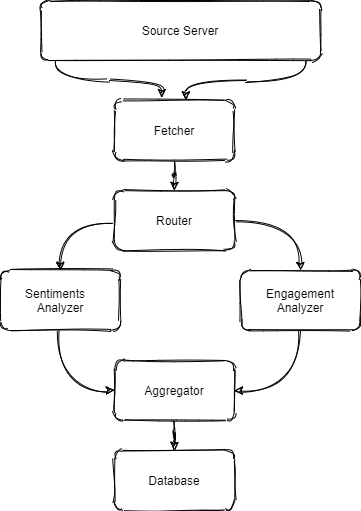

The diagram above was exported from draw.io. Its source (the exported page's mxGraphModel, read from the mxfile embedded in the PNG):
<mxGraphModel dx="2062" dy="1162" grid="1" gridSize="10" guides="1" tooltips="1" connect="1" arrows="1" fold="1" page="1" pageScale="1" pageWidth="827" pageHeight="1169" math="0" shadow="0">
  <root>
    <mxCell id="0" />
    <mxCell id="1" parent="0" />
    <mxCell id="iAMdCczF9vsJoQ_eVTS8-4" style="edgeStyle=orthogonalEdgeStyle;sketch=1;orthogonalLoop=1;jettySize=auto;html=1;shadow=0;curved=1;exitX=0.054;exitY=1.024;exitDx=0;exitDy=0;exitPerimeter=0;entryX=0.395;entryY=-0.048;entryDx=0;entryDy=0;entryPerimeter=0;" edge="1" parent="1" source="iAMdCczF9vsJoQ_eVTS8-1" target="iAMdCczF9vsJoQ_eVTS8-2">
      <mxGeometry relative="1" as="geometry" />
    </mxCell>
    <mxCell id="iAMdCczF9vsJoQ_eVTS8-5" style="edgeStyle=orthogonalEdgeStyle;curved=1;sketch=1;orthogonalLoop=1;jettySize=auto;html=1;shadow=0;exitX=0.948;exitY=1.005;exitDx=0;exitDy=0;exitPerimeter=0;entryX=0.595;entryY=-0.01;entryDx=0;entryDy=0;entryPerimeter=0;" edge="1" parent="1" source="iAMdCczF9vsJoQ_eVTS8-1" target="iAMdCczF9vsJoQ_eVTS8-2">
      <mxGeometry relative="1" as="geometry" />
    </mxCell>
    <mxCell id="iAMdCczF9vsJoQ_eVTS8-1" value="Source Server" style="whiteSpace=wrap;html=1;sketch=1;rounded=1;" vertex="1" parent="1">
      <mxGeometry x="280" y="50" width="280" height="60" as="geometry" />
    </mxCell>
    <mxCell id="iAMdCczF9vsJoQ_eVTS8-6" style="edgeStyle=orthogonalEdgeStyle;curved=1;sketch=1;orthogonalLoop=1;jettySize=auto;html=1;shadow=0;" edge="1" parent="1" source="iAMdCczF9vsJoQ_eVTS8-2" target="iAMdCczF9vsJoQ_eVTS8-7">
      <mxGeometry relative="1" as="geometry">
        <mxPoint x="414" y="300" as="targetPoint" />
      </mxGeometry>
    </mxCell>
    <mxCell id="iAMdCczF9vsJoQ_eVTS8-2" value="Fetcher&lt;br&gt;" style="rounded=1;whiteSpace=wrap;html=1;sketch=1;glass=0;shadow=0;" vertex="1" parent="1">
      <mxGeometry x="354" y="150" width="120" height="60" as="geometry" />
    </mxCell>
    <mxCell id="iAMdCczF9vsJoQ_eVTS8-8" style="edgeStyle=orthogonalEdgeStyle;curved=1;sketch=1;orthogonalLoop=1;jettySize=auto;html=1;shadow=0;entryX=0.5;entryY=0;entryDx=0;entryDy=0;exitX=0.005;exitY=0.55;exitDx=0;exitDy=0;exitPerimeter=0;" edge="1" parent="1" source="iAMdCczF9vsJoQ_eVTS8-7" target="iAMdCczF9vsJoQ_eVTS8-10">
      <mxGeometry relative="1" as="geometry">
        <mxPoint x="240" y="400" as="targetPoint" />
      </mxGeometry>
    </mxCell>
    <mxCell id="iAMdCczF9vsJoQ_eVTS8-9" style="edgeStyle=orthogonalEdgeStyle;curved=1;sketch=1;orthogonalLoop=1;jettySize=auto;html=1;shadow=0;entryX=0.5;entryY=0;entryDx=0;entryDy=0;" edge="1" parent="1" source="iAMdCczF9vsJoQ_eVTS8-7" target="iAMdCczF9vsJoQ_eVTS8-11">
      <mxGeometry relative="1" as="geometry">
        <mxPoint x="600" y="400" as="targetPoint" />
      </mxGeometry>
    </mxCell>
    <mxCell id="iAMdCczF9vsJoQ_eVTS8-7" value="Router" style="rounded=1;whiteSpace=wrap;html=1;sketch=1;" vertex="1" parent="1">
      <mxGeometry x="354" y="240" width="120" height="60" as="geometry" />
    </mxCell>
    <mxCell id="iAMdCczF9vsJoQ_eVTS8-12" style="edgeStyle=orthogonalEdgeStyle;curved=1;sketch=1;orthogonalLoop=1;jettySize=auto;html=1;shadow=0;entryX=0;entryY=0.5;entryDx=0;entryDy=0;exitX=0.474;exitY=1;exitDx=0;exitDy=0;exitPerimeter=0;" edge="1" parent="1" source="iAMdCczF9vsJoQ_eVTS8-10" target="iAMdCczF9vsJoQ_eVTS8-14">
      <mxGeometry relative="1" as="geometry">
        <mxPoint x="270" y="560" as="targetPoint" />
      </mxGeometry>
    </mxCell>
    <mxCell id="iAMdCczF9vsJoQ_eVTS8-10" value="Sentiments&amp;nbsp; &amp;nbsp; Analyzer" style="rounded=1;whiteSpace=wrap;html=1;shadow=0;glass=0;sketch=1;" vertex="1" parent="1">
      <mxGeometry x="240" y="320" width="120" height="60" as="geometry" />
    </mxCell>
    <mxCell id="iAMdCczF9vsJoQ_eVTS8-13" style="edgeStyle=orthogonalEdgeStyle;curved=1;sketch=1;orthogonalLoop=1;jettySize=auto;html=1;shadow=0;entryX=1;entryY=0.5;entryDx=0;entryDy=0;exitX=0.5;exitY=1;exitDx=0;exitDy=0;" edge="1" parent="1" source="iAMdCczF9vsJoQ_eVTS8-11" target="iAMdCczF9vsJoQ_eVTS8-14">
      <mxGeometry relative="1" as="geometry">
        <mxPoint x="580" y="570" as="targetPoint" />
      </mxGeometry>
    </mxCell>
    <mxCell id="iAMdCczF9vsJoQ_eVTS8-11" value="Engagement Analyzer" style="rounded=1;whiteSpace=wrap;html=1;shadow=0;glass=0;sketch=1;" vertex="1" parent="1">
      <mxGeometry x="480" y="320" width="120" height="60" as="geometry" />
    </mxCell>
    <mxCell id="iAMdCczF9vsJoQ_eVTS8-16" style="edgeStyle=orthogonalEdgeStyle;curved=1;sketch=1;orthogonalLoop=1;jettySize=auto;html=1;shadow=0;entryX=0.5;entryY=0;entryDx=0;entryDy=0;" edge="1" parent="1" source="iAMdCczF9vsJoQ_eVTS8-14" target="iAMdCczF9vsJoQ_eVTS8-15">
      <mxGeometry relative="1" as="geometry">
        <mxPoint x="414" y="620" as="targetPoint" />
      </mxGeometry>
    </mxCell>
    <mxCell id="iAMdCczF9vsJoQ_eVTS8-14" value="Aggregator" style="rounded=1;whiteSpace=wrap;html=1;shadow=0;glass=0;sketch=1;" vertex="1" parent="1">
      <mxGeometry x="354" y="410" width="120" height="60" as="geometry" />
    </mxCell>
    <mxCell id="iAMdCczF9vsJoQ_eVTS8-15" value="Database" style="rounded=1;whiteSpace=wrap;html=1;shadow=0;glass=0;sketch=1;" vertex="1" parent="1">
      <mxGeometry x="354" y="500" width="120" height="60" as="geometry" />
    </mxCell>
  </root>
</mxGraphModel>